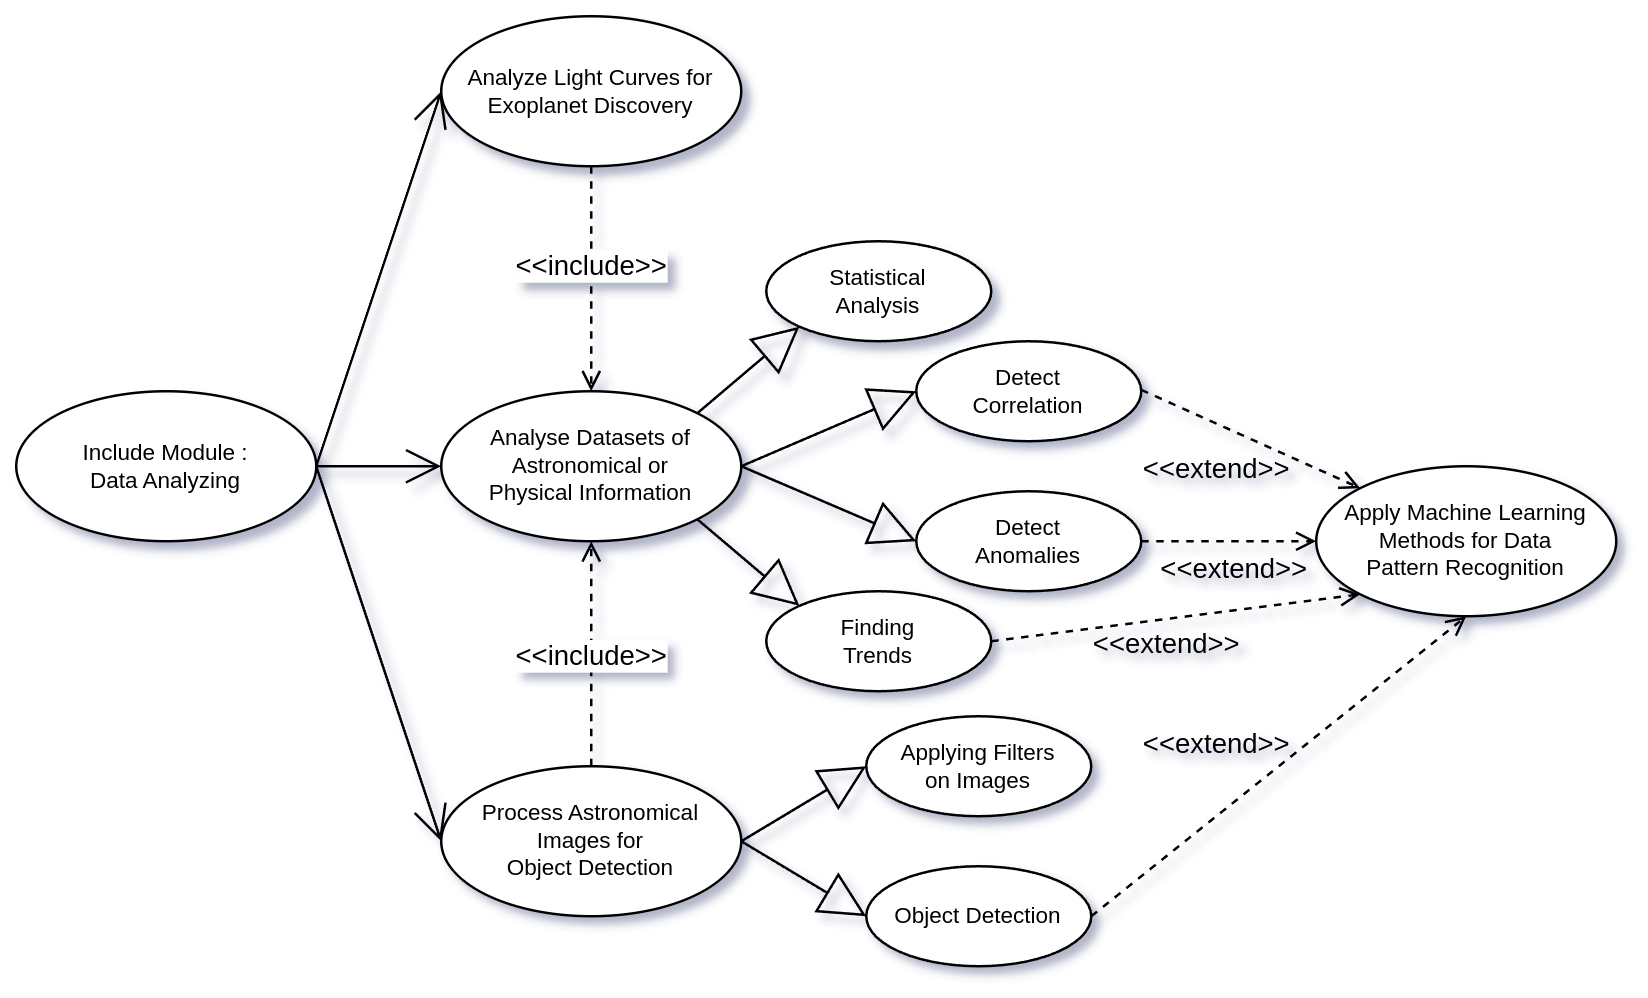

The diagram above was exported from draw.io. Its source (the exported page's mxGraphModel, read from the mxfile embedded in the PNG):
<mxGraphModel dx="89" dy="630" grid="1" gridSize="10" guides="1" tooltips="1" connect="1" arrows="1" fold="1" page="1" pageScale="1" pageWidth="850" pageHeight="1100" math="0" shadow="0">
  <root>
    <mxCell id="0" />
    <mxCell id="1" parent="0" />
    <mxCell id="_TZs-UMcsAIsMrrE9qfW-124" value="Include Module :&lt;div&gt;Data Analyzing&lt;/div&gt;" style="ellipse;whiteSpace=wrap;html=1;fontSize=9;" vertex="1" parent="1">
      <mxGeometry x="920" y="800" width="120" height="60" as="geometry" />
    </mxCell>
    <mxCell id="_TZs-UMcsAIsMrrE9qfW-125" value="Apply Machine Learning&lt;div&gt;Methods for Data&lt;/div&gt;&lt;div&gt;Pattern&amp;nbsp;&lt;span style=&quot;background-color: initial;&quot;&gt;Recognition&lt;/span&gt;&lt;/div&gt;" style="ellipse;whiteSpace=wrap;html=1;fontSize=9;" vertex="1" parent="1">
      <mxGeometry x="1440" y="830" width="120" height="60" as="geometry" />
    </mxCell>
    <mxCell id="_TZs-UMcsAIsMrrE9qfW-126" value="&lt;p data-pm-slice=&quot;0 0 []&quot;&gt;Analyze Light Curves for Exoplanet Discovery&lt;/p&gt;" style="ellipse;whiteSpace=wrap;html=1;fontSize=9;" vertex="1" parent="1">
      <mxGeometry x="1090" y="650" width="120" height="60" as="geometry" />
    </mxCell>
    <mxCell id="_TZs-UMcsAIsMrrE9qfW-127" value="Analyse Datasets of&lt;div&gt;Astronomical or&lt;/div&gt;&lt;div&gt;Physical Information&lt;/div&gt;" style="ellipse;whiteSpace=wrap;html=1;fontSize=9;" vertex="1" parent="1">
      <mxGeometry x="1090" y="800" width="120" height="60" as="geometry" />
    </mxCell>
    <mxCell id="_TZs-UMcsAIsMrrE9qfW-128" value="Statistical&lt;div&gt;Analysis&lt;/div&gt;" style="ellipse;whiteSpace=wrap;html=1;fontSize=9;" vertex="1" parent="1">
      <mxGeometry x="1220" y="740" width="90" height="40" as="geometry" />
    </mxCell>
    <mxCell id="_TZs-UMcsAIsMrrE9qfW-129" value="" style="endArrow=block;endSize=16;endFill=0;html=1;rounded=0;exitX=1;exitY=0;exitDx=0;exitDy=0;entryX=0;entryY=1;entryDx=0;entryDy=0;" edge="1" parent="1" source="_TZs-UMcsAIsMrrE9qfW-127" target="_TZs-UMcsAIsMrrE9qfW-128">
      <mxGeometry width="160" relative="1" as="geometry">
        <mxPoint x="1270" y="847.5" as="sourcePoint" />
        <mxPoint x="1310" y="812.5" as="targetPoint" />
      </mxGeometry>
    </mxCell>
    <mxCell id="_TZs-UMcsAIsMrrE9qfW-130" value="&lt;div&gt;Detect&lt;/div&gt;Correlation" style="ellipse;whiteSpace=wrap;html=1;fontSize=9;" vertex="1" parent="1">
      <mxGeometry x="1280" y="780" width="90" height="40" as="geometry" />
    </mxCell>
    <mxCell id="_TZs-UMcsAIsMrrE9qfW-131" value="Detect&lt;div&gt;Anomalies&lt;/div&gt;" style="ellipse;whiteSpace=wrap;html=1;fontSize=9;" vertex="1" parent="1">
      <mxGeometry x="1280" y="840" width="90" height="40" as="geometry" />
    </mxCell>
    <mxCell id="_TZs-UMcsAIsMrrE9qfW-132" value="Finding&lt;div&gt;Trends&lt;/div&gt;" style="ellipse;whiteSpace=wrap;html=1;fontSize=9;" vertex="1" parent="1">
      <mxGeometry x="1220" y="880" width="90" height="40" as="geometry" />
    </mxCell>
    <mxCell id="_TZs-UMcsAIsMrrE9qfW-133" value="" style="endArrow=block;endSize=16;endFill=0;html=1;rounded=0;exitX=1;exitY=0.5;exitDx=0;exitDy=0;entryX=0;entryY=0.5;entryDx=0;entryDy=0;" edge="1" parent="1" source="_TZs-UMcsAIsMrrE9qfW-127" target="_TZs-UMcsAIsMrrE9qfW-130">
      <mxGeometry width="160" relative="1" as="geometry">
        <mxPoint x="1203" y="819" as="sourcePoint" />
        <mxPoint x="1243" y="784" as="targetPoint" />
      </mxGeometry>
    </mxCell>
    <mxCell id="_TZs-UMcsAIsMrrE9qfW-134" value="" style="endArrow=block;endSize=16;endFill=0;html=1;rounded=0;entryX=0;entryY=0.5;entryDx=0;entryDy=0;" edge="1" parent="1" target="_TZs-UMcsAIsMrrE9qfW-131">
      <mxGeometry width="160" relative="1" as="geometry">
        <mxPoint x="1210" y="830" as="sourcePoint" />
        <mxPoint x="1290" y="810" as="targetPoint" />
      </mxGeometry>
    </mxCell>
    <mxCell id="_TZs-UMcsAIsMrrE9qfW-135" value="" style="endArrow=block;endSize=16;endFill=0;html=1;rounded=0;exitX=1;exitY=1;exitDx=0;exitDy=0;entryX=0;entryY=0;entryDx=0;entryDy=0;" edge="1" parent="1" source="_TZs-UMcsAIsMrrE9qfW-127" target="_TZs-UMcsAIsMrrE9qfW-132">
      <mxGeometry width="160" relative="1" as="geometry">
        <mxPoint x="1230" y="850" as="sourcePoint" />
        <mxPoint x="1300" y="820" as="targetPoint" />
      </mxGeometry>
    </mxCell>
    <mxCell id="_TZs-UMcsAIsMrrE9qfW-136" value="&amp;lt;&amp;lt;extend&amp;gt;&amp;gt;" style="html=1;verticalAlign=bottom;labelBackgroundColor=none;endArrow=open;endFill=0;dashed=1;rounded=0;exitX=1;exitY=0.5;exitDx=0;exitDy=0;entryX=0;entryY=0;entryDx=0;entryDy=0;" edge="1" parent="1" target="_TZs-UMcsAIsMrrE9qfW-125">
      <mxGeometry x="-0.0837" y="-25" width="160" relative="1" as="geometry">
        <mxPoint x="1370" y="799.44" as="sourcePoint" />
        <mxPoint x="1457.5735931288073" y="838.7867965644032" as="targetPoint" />
        <mxPoint as="offset" />
      </mxGeometry>
    </mxCell>
    <mxCell id="_TZs-UMcsAIsMrrE9qfW-137" value="&amp;lt;&amp;lt;extend&amp;gt;&amp;gt;" style="html=1;verticalAlign=bottom;labelBackgroundColor=none;endArrow=open;endFill=0;dashed=1;rounded=0;exitX=1;exitY=0.5;exitDx=0;exitDy=0;entryX=0;entryY=0.5;entryDx=0;entryDy=0;" edge="1" parent="1" source="_TZs-UMcsAIsMrrE9qfW-131" target="_TZs-UMcsAIsMrrE9qfW-125">
      <mxGeometry x="0.0667" y="-20" width="160" relative="1" as="geometry">
        <mxPoint x="1380" y="809.44" as="sourcePoint" />
        <mxPoint x="1440" y="860" as="targetPoint" />
        <mxPoint as="offset" />
      </mxGeometry>
    </mxCell>
    <mxCell id="_TZs-UMcsAIsMrrE9qfW-138" value="&amp;lt;&amp;lt;extend&amp;gt;&amp;gt;" style="html=1;verticalAlign=bottom;labelBackgroundColor=none;endArrow=open;endFill=0;dashed=1;rounded=0;exitX=1;exitY=0.5;exitDx=0;exitDy=0;entryX=0;entryY=1;entryDx=0;entryDy=0;" edge="1" parent="1" source="_TZs-UMcsAIsMrrE9qfW-132" target="_TZs-UMcsAIsMrrE9qfW-125">
      <mxGeometry x="-0.0834" y="-19" width="160" relative="1" as="geometry">
        <mxPoint x="1400" y="829.44" as="sourcePoint" />
        <mxPoint x="1457.5735931288073" y="881.2132034355964" as="targetPoint" />
        <mxPoint as="offset" />
      </mxGeometry>
    </mxCell>
    <mxCell id="_TZs-UMcsAIsMrrE9qfW-139" value="Process Astronomical&lt;div&gt;Images for&lt;/div&gt;&lt;div&gt;Object Detection&lt;/div&gt;" style="ellipse;whiteSpace=wrap;html=1;fontSize=9;" vertex="1" parent="1">
      <mxGeometry x="1090" y="950" width="120" height="60" as="geometry" />
    </mxCell>
    <mxCell id="_TZs-UMcsAIsMrrE9qfW-140" value="" style="html=1;verticalAlign=bottom;labelBackgroundColor=none;endArrow=open;endFill=0;dashed=1;rounded=0;exitX=0.5;exitY=0;exitDx=0;exitDy=0;entryX=0.5;entryY=1;entryDx=0;entryDy=0;" edge="1" parent="1" source="_TZs-UMcsAIsMrrE9qfW-139" target="_TZs-UMcsAIsMrrE9qfW-127">
      <mxGeometry x="0.1429" width="160" relative="1" as="geometry">
        <mxPoint x="1150" y="990" as="sourcePoint" />
        <mxPoint x="1150" y="870" as="targetPoint" />
        <mxPoint as="offset" />
      </mxGeometry>
    </mxCell>
    <mxCell id="_TZs-UMcsAIsMrrE9qfW-141" value="&amp;lt;&amp;lt;include&amp;gt;&amp;gt;" style="edgeLabel;html=1;align=center;verticalAlign=middle;resizable=0;points=[];" vertex="1" connectable="0" parent="_TZs-UMcsAIsMrrE9qfW-140">
      <mxGeometry x="-0.1918" y="-2" relative="1" as="geometry">
        <mxPoint x="-2" y="-8" as="offset" />
      </mxGeometry>
    </mxCell>
    <mxCell id="_TZs-UMcsAIsMrrE9qfW-142" value="Applying Filters&lt;div&gt;on Images&lt;/div&gt;" style="ellipse;whiteSpace=wrap;html=1;fontSize=9;" vertex="1" parent="1">
      <mxGeometry x="1260" y="930" width="90" height="40" as="geometry" />
    </mxCell>
    <mxCell id="_TZs-UMcsAIsMrrE9qfW-143" value="Object Detection" style="ellipse;whiteSpace=wrap;html=1;fontSize=9;" vertex="1" parent="1">
      <mxGeometry x="1260" y="990" width="90" height="40" as="geometry" />
    </mxCell>
    <mxCell id="_TZs-UMcsAIsMrrE9qfW-144" value="" style="endArrow=block;endSize=16;endFill=0;html=1;rounded=0;exitX=1;exitY=0.5;exitDx=0;exitDy=0;entryX=0;entryY=0.5;entryDx=0;entryDy=0;" edge="1" parent="1" source="_TZs-UMcsAIsMrrE9qfW-139" target="_TZs-UMcsAIsMrrE9qfW-142">
      <mxGeometry width="160" relative="1" as="geometry">
        <mxPoint x="1202" y="819" as="sourcePoint" />
        <mxPoint x="1243" y="784" as="targetPoint" />
      </mxGeometry>
    </mxCell>
    <mxCell id="_TZs-UMcsAIsMrrE9qfW-145" value="" style="endArrow=block;endSize=16;endFill=0;html=1;rounded=0;exitX=1;exitY=0.5;exitDx=0;exitDy=0;entryX=0;entryY=0.5;entryDx=0;entryDy=0;" edge="1" parent="1" source="_TZs-UMcsAIsMrrE9qfW-139" target="_TZs-UMcsAIsMrrE9qfW-143">
      <mxGeometry width="160" relative="1" as="geometry">
        <mxPoint x="1202" y="969" as="sourcePoint" />
        <mxPoint x="1250" y="960" as="targetPoint" />
      </mxGeometry>
    </mxCell>
    <mxCell id="_TZs-UMcsAIsMrrE9qfW-146" value="" style="endArrow=open;endFill=1;endSize=12;html=1;rounded=0;exitX=1;exitY=0.5;exitDx=0;exitDy=0;entryX=0;entryY=0.5;entryDx=0;entryDy=0;" edge="1" parent="1" source="_TZs-UMcsAIsMrrE9qfW-124" target="_TZs-UMcsAIsMrrE9qfW-127">
      <mxGeometry width="160" relative="1" as="geometry">
        <mxPoint x="850" y="619" as="sourcePoint" />
        <mxPoint x="917" y="570" as="targetPoint" />
      </mxGeometry>
    </mxCell>
    <mxCell id="_TZs-UMcsAIsMrrE9qfW-147" value="" style="html=1;verticalAlign=bottom;labelBackgroundColor=none;endArrow=open;endFill=0;dashed=1;rounded=0;entryX=0.5;entryY=0;entryDx=0;entryDy=0;exitX=0.5;exitY=1;exitDx=0;exitDy=0;" edge="1" parent="1" source="_TZs-UMcsAIsMrrE9qfW-126" target="_TZs-UMcsAIsMrrE9qfW-127">
      <mxGeometry x="0.1429" width="160" relative="1" as="geometry">
        <mxPoint x="1110" y="750" as="sourcePoint" />
        <mxPoint x="1149.73" y="710" as="targetPoint" />
        <mxPoint as="offset" />
      </mxGeometry>
    </mxCell>
    <mxCell id="_TZs-UMcsAIsMrrE9qfW-148" value="&amp;lt;&amp;lt;include&amp;gt;&amp;gt;" style="edgeLabel;html=1;align=center;verticalAlign=middle;resizable=0;points=[];" vertex="1" connectable="0" parent="_TZs-UMcsAIsMrrE9qfW-147">
      <mxGeometry x="-0.1918" y="-2" relative="1" as="geometry">
        <mxPoint x="2" y="4" as="offset" />
      </mxGeometry>
    </mxCell>
    <mxCell id="_TZs-UMcsAIsMrrE9qfW-149" value="" style="endArrow=open;endFill=1;endSize=12;html=1;rounded=0;exitX=1;exitY=0.5;exitDx=0;exitDy=0;entryX=0;entryY=0.5;entryDx=0;entryDy=0;" edge="1" parent="1" source="_TZs-UMcsAIsMrrE9qfW-124" target="_TZs-UMcsAIsMrrE9qfW-126">
      <mxGeometry width="160" relative="1" as="geometry">
        <mxPoint x="1050" y="840" as="sourcePoint" />
        <mxPoint x="1100" y="840" as="targetPoint" />
      </mxGeometry>
    </mxCell>
    <mxCell id="_TZs-UMcsAIsMrrE9qfW-150" value="" style="endArrow=open;endFill=1;endSize=12;html=1;rounded=0;exitX=1;exitY=0.5;exitDx=0;exitDy=0;entryX=0;entryY=0.5;entryDx=0;entryDy=0;" edge="1" parent="1" source="_TZs-UMcsAIsMrrE9qfW-124" target="_TZs-UMcsAIsMrrE9qfW-139">
      <mxGeometry width="160" relative="1" as="geometry">
        <mxPoint x="1047" y="836" as="sourcePoint" />
        <mxPoint x="1100" y="690" as="targetPoint" />
      </mxGeometry>
    </mxCell>
    <mxCell id="_TZs-UMcsAIsMrrE9qfW-153" value="&amp;lt;&amp;lt;extend&amp;gt;&amp;gt;" style="html=1;verticalAlign=bottom;labelBackgroundColor=none;endArrow=open;endFill=0;dashed=1;rounded=0;exitX=1;exitY=0.5;exitDx=0;exitDy=0;entryX=0.5;entryY=1;entryDx=0;entryDy=0;" edge="1" parent="1" source="_TZs-UMcsAIsMrrE9qfW-143" target="_TZs-UMcsAIsMrrE9qfW-125">
      <mxGeometry x="-0.2033" y="16" width="160" relative="1" as="geometry">
        <mxPoint x="1320" y="910" as="sourcePoint" />
        <mxPoint x="1468" y="891" as="targetPoint" />
        <mxPoint as="offset" />
      </mxGeometry>
    </mxCell>
  </root>
</mxGraphModel>